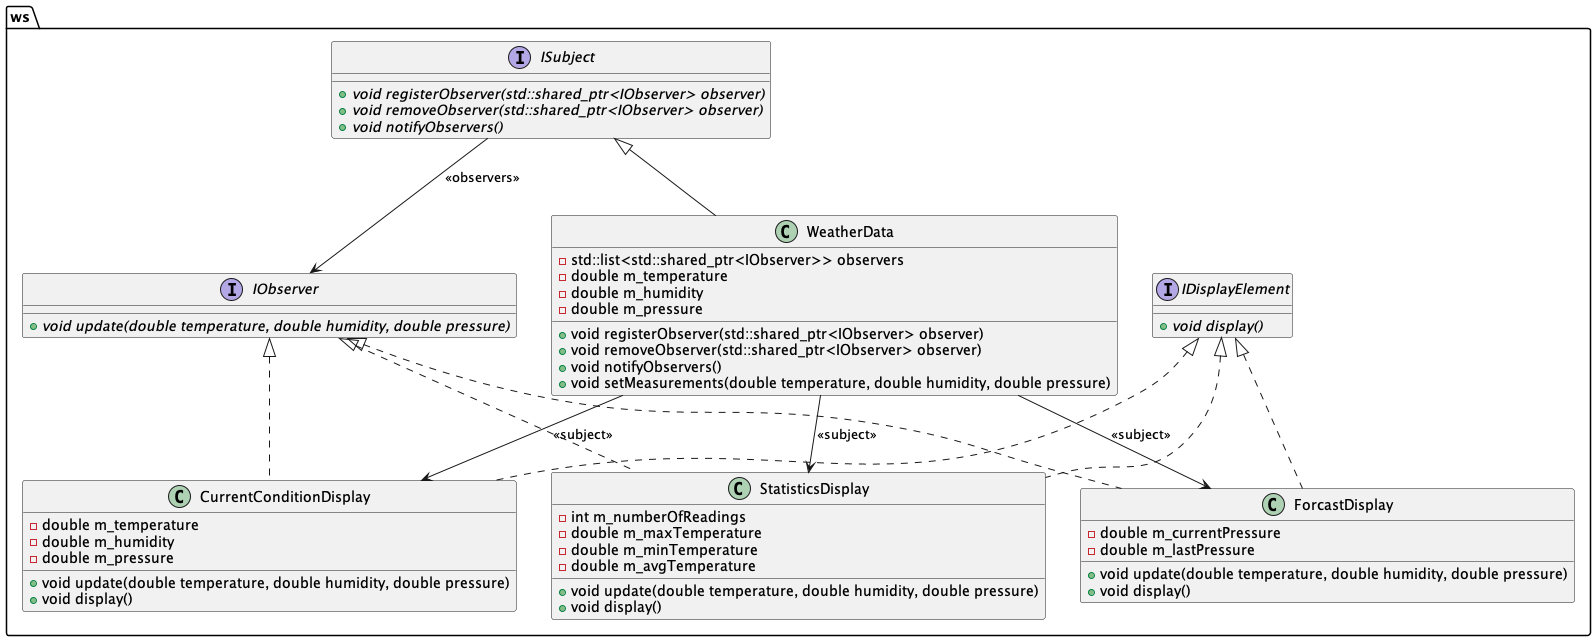

The diagram above was rendered by PlantUML. Its source (embedded in the PNG):
@startuml

namespace ws {

interface IObserver {
  +{abstract} void update(double temperature, double humidity, double pressure)
}

interface ISubject {
  +{abstract} void registerObserver(std::shared_ptr<IObserver> observer)
  +{abstract} void removeObserver(std::shared_ptr<IObserver> observer)
  +{abstract} void notifyObservers()
}

interface IDisplayElement {
  +{abstract} void display()
}

class WeatherData {
  +void registerObserver(std::shared_ptr<IObserver> observer)
  +void removeObserver(std::shared_ptr<IObserver> observer)
  +void notifyObservers()
  +void setMeasurements(double temperature, double humidity, double pressure)
  -std::list<std::shared_ptr<IObserver>> observers
  -double m_temperature
  -double m_humidity
  -double m_pressure
}

class CurrentConditionDisplay {
  +void update(double temperature, double humidity, double pressure)
  +void display()
  -double m_temperature
  -double m_humidity
  -double m_pressure
}

class StatisticsDisplay {
  +void update(double temperature, double humidity, double pressure)
  +void display()
  -int m_numberOfReadings
  -double m_maxTemperature
  -double m_minTemperature
  -double m_avgTemperature
}

class ForcastDisplay {
  +void update(double temperature, double humidity, double pressure)
  +void display()
  -double m_currentPressure
  -double m_lastPressure
}

WeatherData -down-> CurrentConditionDisplay : <<subject>>
WeatherData -down-> StatisticsDisplay : <<subject>>
WeatherData -down-> ForcastDisplay : <<subject>>

IObserver <|.. CurrentConditionDisplay
IObserver <|.. StatisticsDisplay
IObserver <|.. ForcastDisplay


ISubject <|-- WeatherData
ISubject -> IObserver : <<observers>>

IDisplayElement <|.. CurrentConditionDisplay
IDisplayElement <|.. StatisticsDisplay
IDisplayElement <|.. ForcastDisplay

}

@enduml